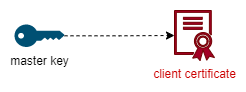

The diagram above was exported from draw.io. Its source (the exported page's mxGraphModel, read from the mxfile embedded in the PNG):
<mxGraphModel dx="1434" dy="707" grid="1" gridSize="10" guides="1" tooltips="1" connect="1" arrows="1" fold="1" page="1" pageScale="1" pageWidth="850" pageHeight="1100" background="#ffffff" math="0" shadow="0">
  <root>
    <mxCell id="0" />
    <mxCell id="1" parent="0" />
    <mxCell id="EyWnYYZPkT3Ul4-vV-ok-34" style="edgeStyle=orthogonalEdgeStyle;rounded=0;orthogonalLoop=1;jettySize=auto;html=1;entryX=0;entryY=0.5;entryDx=0;entryDy=0;entryPerimeter=0;dashed=1;" edge="1" parent="1" source="EyWnYYZPkT3Ul4-vV-ok-32" target="EyWnYYZPkT3Ul4-vV-ok-33">
      <mxGeometry relative="1" as="geometry" />
    </mxCell>
    <mxCell id="EyWnYYZPkT3Ul4-vV-ok-32" value="master key" style="points=[[0,0.5,0],[0.24,0,0],[0.5,0.28,0],[0.995,0.475,0],[0.5,0.72,0],[0.24,1,0]];verticalLabelPosition=bottom;sketch=0;html=1;verticalAlign=top;aspect=fixed;align=center;pointerEvents=1;shape=mxgraph.cisco19.key;fillColor=#005073;strokeColor=none;" vertex="1" parent="1">
      <mxGeometry x="60" y="110" width="50" height="22.5" as="geometry" />
    </mxCell>
    <mxCell id="EyWnYYZPkT3Ul4-vV-ok-33" value="&lt;font color=&quot;#cc0000&quot;&gt;client certificate&lt;/font&gt;" style="sketch=0;pointerEvents=1;shadow=0;dashed=0;html=1;strokeColor=#6F0000;labelPosition=center;verticalLabelPosition=bottom;verticalAlign=top;align=center;fillColor=#a20025;shape=mxgraph.mscae.intune.intune_certificate_profiles;fontColor=#ffffff;" vertex="1" parent="1">
      <mxGeometry x="220" y="96" width="40" height="50" as="geometry" />
    </mxCell>
  </root>
</mxGraphModel>